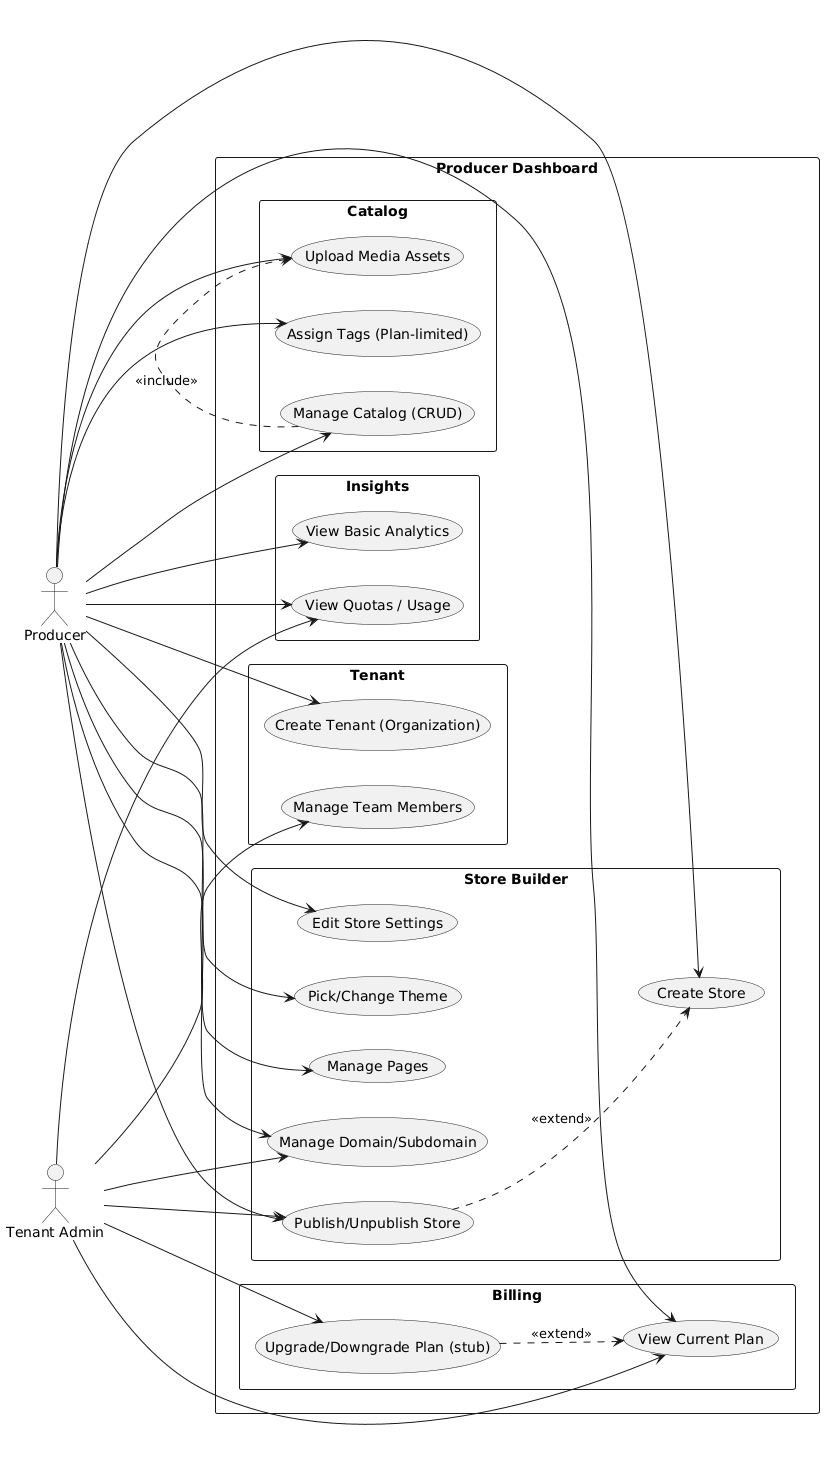

The diagram above was rendered by PlantUML. Its source (embedded in the PNG):
@startuml UseCase_ProducerDashboard
left to right direction
skinparam packageStyle rectangle

actor "Producer" as Producer
actor "Tenant Admin" as TenantAdmin

rectangle "Producer Dashboard" {

  package "Tenant" {
    usecase "Create Tenant (Organization)" as UC_TenantCreate
    usecase "Manage Team Members" as UC_Team
  }

  package "Store Builder" {
    usecase "Create Store" as UC_StoreCreate
    usecase "Edit Store Settings" as UC_StoreSettings
    usecase "Pick/Change Theme" as UC_Theme
    usecase "Manage Pages" as UC_Pages
    usecase "Manage Domain/Subdomain" as UC_Domain
    usecase "Publish/Unpublish Store" as UC_Publish
  }

  package "Catalog" {
    usecase "Manage Catalog (CRUD)" as UC_Catalog
    usecase "Upload Media Assets" as UC_Media
    usecase "Assign Tags (Plan-limited)" as UC_Tags
  }

  package "Insights" {
    usecase "View Basic Analytics" as UC_Analytics
    usecase "View Quotas / Usage" as UC_Usage
  }

  package "Billing" {
    usecase "View Current Plan" as UC_ViewPlan
    usecase "Upgrade/Downgrade Plan (stub)" as UC_ChangePlan
  }
}

Producer --> UC_TenantCreate
Producer --> UC_StoreCreate
Producer --> UC_StoreSettings
Producer --> UC_Theme
Producer --> UC_Pages
Producer --> UC_Domain
Producer --> UC_Publish
Producer --> UC_Catalog
Producer --> UC_Media
Producer --> UC_Tags
Producer --> UC_Analytics
Producer --> UC_Usage
Producer --> UC_ViewPlan

TenantAdmin --> UC_Team
TenantAdmin --> UC_ViewPlan
TenantAdmin --> UC_ChangePlan
TenantAdmin --> UC_Usage
TenantAdmin --> UC_Domain
TenantAdmin --> UC_Publish

UC_Catalog .> UC_Media : <<include>>
UC_Publish ..> UC_StoreCreate : <<extend>>
UC_ChangePlan ..> UC_ViewPlan : <<extend>>

@enduml